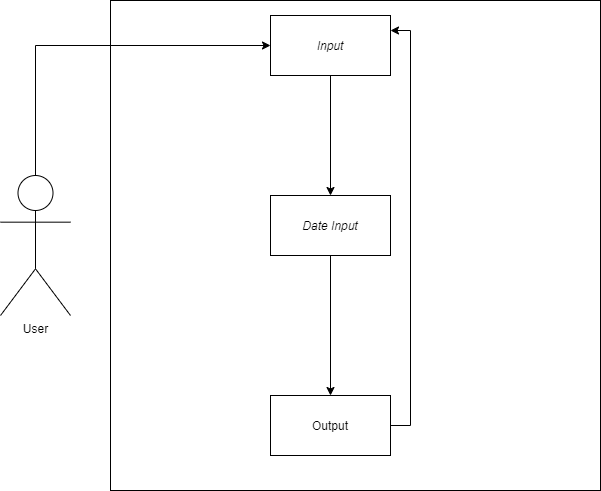

The diagram above was exported from draw.io. Its source (the exported page's mxGraphModel, read from the mxfile embedded in the PNG):
<mxGraphModel dx="1038" dy="1591" grid="1" gridSize="10" guides="1" tooltips="1" connect="1" arrows="1" fold="1" page="1" pageScale="1" pageWidth="850" pageHeight="1100" math="0" shadow="0">
  <root>
    <mxCell id="0" />
    <mxCell id="1" parent="0" />
    <mxCell id="XdM7wWYs-jQvNI0uSul3-1" value="User" style="shape=umlActor;verticalLabelPosition=bottom;verticalAlign=top;html=1;outlineConnect=0;" vertex="1" parent="1">
      <mxGeometry x="170" y="-430" width="70" height="140" as="geometry" />
    </mxCell>
    <mxCell id="XdM7wWYs-jQvNI0uSul3-13" style="edgeStyle=orthogonalEdgeStyle;rounded=0;orthogonalLoop=1;jettySize=auto;html=1;exitX=0;exitY=0.5;exitDx=0;exitDy=0;entryX=0;entryY=0.5;entryDx=0;entryDy=0;" edge="1" parent="1" source="XdM7wWYs-jQvNI0uSul3-3" target="XdM7wWYs-jQvNI0uSul3-9">
      <mxGeometry relative="1" as="geometry">
        <Array as="points">
          <mxPoint x="360" y="-360" />
          <mxPoint x="360" y="-360" />
        </Array>
      </mxGeometry>
    </mxCell>
    <mxCell id="XdM7wWYs-jQvNI0uSul3-3" value="" style="whiteSpace=wrap;html=1;aspect=fixed;" vertex="1" parent="1">
      <mxGeometry x="280" y="-605" width="490" height="490" as="geometry" />
    </mxCell>
    <mxCell id="XdM7wWYs-jQvNI0uSul3-16" style="edgeStyle=orthogonalEdgeStyle;rounded=0;orthogonalLoop=1;jettySize=auto;html=1;entryX=0.5;entryY=0;entryDx=0;entryDy=0;" edge="1" parent="1" source="XdM7wWYs-jQvNI0uSul3-9" target="XdM7wWYs-jQvNI0uSul3-15">
      <mxGeometry relative="1" as="geometry" />
    </mxCell>
    <mxCell id="XdM7wWYs-jQvNI0uSul3-9" value="&lt;i&gt;Input&lt;/i&gt;" style="rounded=0;whiteSpace=wrap;html=1;" vertex="1" parent="1">
      <mxGeometry x="440" y="-590" width="120" height="60" as="geometry" />
    </mxCell>
    <mxCell id="XdM7wWYs-jQvNI0uSul3-18" style="edgeStyle=orthogonalEdgeStyle;rounded=0;orthogonalLoop=1;jettySize=auto;html=1;" edge="1" parent="1" source="XdM7wWYs-jQvNI0uSul3-15" target="XdM7wWYs-jQvNI0uSul3-17">
      <mxGeometry relative="1" as="geometry" />
    </mxCell>
    <mxCell id="XdM7wWYs-jQvNI0uSul3-15" value="Date Input" style="rounded=0;whiteSpace=wrap;html=1;fontStyle=2" vertex="1" parent="1">
      <mxGeometry x="440" y="-410" width="120" height="60" as="geometry" />
    </mxCell>
    <mxCell id="XdM7wWYs-jQvNI0uSul3-25" style="edgeStyle=orthogonalEdgeStyle;rounded=0;orthogonalLoop=1;jettySize=auto;html=1;exitX=1;exitY=0.5;exitDx=0;exitDy=0;entryX=1;entryY=0.25;entryDx=0;entryDy=0;" edge="1" parent="1" source="XdM7wWYs-jQvNI0uSul3-17" target="XdM7wWYs-jQvNI0uSul3-9">
      <mxGeometry relative="1" as="geometry" />
    </mxCell>
    <mxCell id="XdM7wWYs-jQvNI0uSul3-17" value="Output" style="rounded=0;whiteSpace=wrap;html=1;" vertex="1" parent="1">
      <mxGeometry x="440" y="-210" width="120" height="60" as="geometry" />
    </mxCell>
    <mxCell id="XdM7wWYs-jQvNI0uSul3-23" style="edgeStyle=orthogonalEdgeStyle;rounded=0;orthogonalLoop=1;jettySize=auto;html=1;exitX=0.5;exitY=0;exitDx=0;exitDy=0;exitPerimeter=0;entryX=0;entryY=0.5;entryDx=0;entryDy=0;" edge="1" parent="1" source="XdM7wWYs-jQvNI0uSul3-1" target="XdM7wWYs-jQvNI0uSul3-9">
      <mxGeometry relative="1" as="geometry" />
    </mxCell>
  </root>
</mxGraphModel>